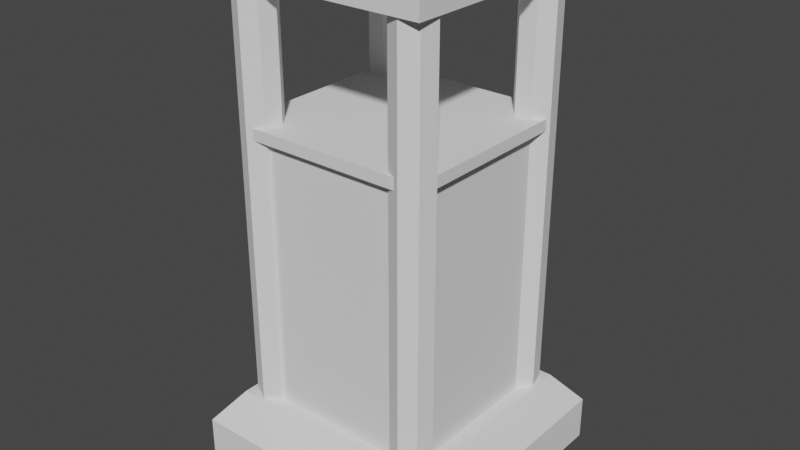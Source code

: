 # Source: Defense_Tower.blend  (saved by Blender 3.3.6; exported with 4.5.12 LTS)
import bpy
from mathutils import Matrix  # noqa: F401  (used for matrix-valued properties, if any)

bpy.ops.wm.read_factory_settings(use_empty=True)
scene = bpy.context.scene
scene.name = 'Scene'

# ---- collections
col_collection = bpy.data.collections.new('Collection'); scene.collection.children.link(col_collection)

# ---- world
world_world = bpy.data.worlds.new('World'); scene.world = world_world
world_world.use_nodes = True; world_world.node_tree.nodes.clear()
_N = world_world.node_tree.nodes; _L = world_world.node_tree.links
n0 = _N.new('ShaderNodeOutputWorld'); n0.name = 'World Output'; n0.location = (300, 300)
n1 = _N.new('ShaderNodeBackground'); n1.name = 'Background'; n1.location = (10, 300)
n1.inputs[0].default_value = (0.05088, 0.05088, 0.05088, 1.0)
_L.new(n1.outputs[0], n0.inputs[0])
n0.is_active_output = True
world_world.color = (0.05088, 0.05088, 0.05088)
world_world.use_sun_shadow = False
world_world.sun_shadow_jitter_overblur = 0.0

# ---- meshes
me_cylinder = bpy.data.meshes.new('Cylinder')
me_cylinder.from_pydata([(5.473, 6.788, -0.7297), (5.473, 6.788, 28.09), (6.501, 6.293, -0.7297), (6.501, 6.293, 28.09), (6.755, 5.18, -0.7297), (6.755, 5.18, 28.09), (6.044, 4.288, -0.7297), (6.044, 4.288, 28.09), (4.903, 4.288, -0.7297), (4.903, 4.288, 28.09), (4.191, 5.18, -0.7297), (4.191, 5.18, 28.09), (4.445, 6.293, -0.7297), (4.445, 6.293, 28.09)], [], [(0, 1, 3, 2), (2, 3, 5, 4), (4, 5, 7, 6), (6, 7, 9, 8), (8, 9, 11, 10), (3, 1, 13, 11, 9, 7, 5), (10, 11, 13, 12), (12, 13, 1, 0), (0, 2, 4, 6, 8, 10, 12)])
_uv = me_cylinder.uv_layers.new(name='UVMap')
_uv.uv.foreach_set('vector', [1.0, 0.5, 1.0, 1.0, 0.8571, 1.0, 0.8571, 0.5, 0.8571, 0.5, 0.8571, 1.0, 0.7143, 1.0, 0.7143, 0.5, 0.7143, 0.5, 0.7143, 1.0, 0.5714, 1.0, 0.5714, 0.5, 0.5714, 0.5, 0.5714, 1.0, 0.4286, 1.0, 0.4286, 0.5, 0.4286, 0.5, 0.4286, 1.0, 0.2857, 1.0, 0.2857, 0.5, 0.4376, 0.3996, 0.25, 0.49, 0.06236, 0.3996, 0.01602, 0.1966, 0.1459, 0.03377, 0.3541, 0.03377, 0.484, 0.1966, 0.2857, 0.5, 0.2857, 1.0, 0.1429, 1.0, 0.1429, 0.5, 0.1429, 0.5, 0.1429, 1.0, 2.98e-08, 1.0, 2.98e-08, 0.5, 0.75, 0.49, 0.9376, 0.3996, 0.984, 0.1966, 0.8541, 0.03377, 0.6459, 0.03377, 0.516, 0.1966, 0.5624, 0.3996])
me_cylinder.update()
me_cube = bpy.data.meshes.new('Cube')
me_cube.from_pydata([(-6.179, -6.179, -0.5263), (-4.352, -4.352, 1.0), (-6.179, 6.179, -0.5263), (-4.352, 4.352, 1.0), (6.179, -6.179, -0.5263), (4.352, -4.352, 1.0), (6.179, 6.179, -0.5263), (4.352, 4.352, 1.0), (-5.0, -5.0, 1.0), (-5.0, 5.0, 1.0), (5.0, 5.0, 1.0), (5.0, -5.0, 1.0), (-4.352, -4.352, 13.68), (-4.352, 4.352, 13.68), (4.352, 4.352, 13.68), (4.352, -4.352, 13.68), (-6.179, 6.179, -2.632), (-6.179, -6.179, -2.632), (6.179, 6.179, -2.632), (6.179, -6.179, -2.632)], [], [(0, 8, 9, 2), (2, 9, 10, 6), (6, 10, 11, 4), (4, 11, 8, 0), (2, 6, 18, 16), (5, 7, 14, 15), (1, 3, 9, 8), (3, 7, 10, 9), (7, 5, 11, 10), (5, 1, 8, 11), (14, 13, 12, 15), (3, 1, 12, 13), (1, 5, 15, 12), (7, 3, 13, 14), (16, 18, 19, 17), (0, 2, 16, 17), (6, 4, 19, 18), (4, 0, 17, 19)])
_uv = me_cube.uv_layers.new(name='UVMap')
_uv.uv.foreach_set('vector', [0.375, 0.0, 0.625, 0.0, 0.625, 0.25, 0.375, 0.25, 0.375, 0.25, 0.625, 0.25, 0.625, 0.5, 0.375, 0.5, 0.375, 0.5, 0.625, 0.5, 0.625, 0.75, 0.375, 0.75, 0.375, 0.75, 0.625, 0.75, 0.625, 1.0, 0.375, 1.0, 0.375, 0.25, 0.375, 0.5, 0.375, 0.5, 0.375, 0.25, 0.6437, 0.7313, 0.6437, 0.5187, 0.6437, 0.5187, 0.6437, 0.7313, 0.8563, 0.7313, 0.8563, 0.5187, 0.875, 0.5, 0.875, 0.75, 0.8563, 0.5187, 0.6437, 0.5187, 0.625, 0.5, 0.875, 0.5, 0.6437, 0.5187, 0.6437, 0.7313, 0.625, 0.75, 0.625, 0.5, 0.6437, 0.7313, 0.8563, 0.7313, 0.875, 0.75, 0.625, 0.75, 0.6437, 0.5187, 0.8563, 0.5187, 0.8563, 0.7313, 0.6437, 0.7313, 0.8563, 0.5187, 0.8563, 0.7313, 0.8563, 0.7313, 0.8563, 0.5187, 0.8563, 0.7313, 0.6437, 0.7313, 0.6437, 0.7313, 0.8563, 0.7313, 0.6437, 0.5187, 0.8563, 0.5187, 0.8563, 0.5187, 0.6437, 0.5187, 0.125, 0.5, 0.375, 0.5, 0.375, 0.75, 0.125, 0.75, 0.375, 0.0, 0.375, 0.25, 0.375, 0.25, 0.375, 0.0, 0.375, 0.5, 0.375, 0.75, 0.375, 0.75, 0.375, 0.5, 0.375, 0.75, 0.375, 1.0, 0.375, 1.0, 0.375, 0.75])
me_cube.update()
me_cube_002 = bpy.data.meshes.new('Cube.002')
me_cube_002.from_pydata([(-0.9376, -0.9376, 0.1), (-0.9376, -0.9376, 0.3), (-0.9376, 0.8825, 0.1), (-0.9376, 0.8825, 0.3), (0.9376, -0.9376, 0.1), (0.9376, -0.9376, 0.3), (0.8825, 0.9376, 0.1), (0.8825, 0.9376, 0.3), (0.8273, 1.0, 0.1), (-0.8273, 1.0, 0.1), (-0.8273, 1.0, 0.3), (0.8273, 1.0, 0.3), (-0.8273, -1.0, 0.1), (0.8273, -1.0, 0.1), (0.8273, -1.0, 0.3), (-0.8273, -1.0, 0.3), (-1.0, 0.8273, 0.1), (-1.0, -0.8273, 0.1), (-1.0, -0.8273, 0.3), (-1.0, 0.8273, 0.3), (1.0, -0.8273, 0.1), (1.0, 0.8273, 0.1), (1.0, 0.8273, 0.3), (1.0, -0.8273, 0.3), (0.8273, 0.8273, 0.3), (0.8273, -0.8273, 0.3), (-0.8273, 0.8273, 0.3), (-0.8273, -0.8273, 0.3), (-0.8273, 0.8273, 0.1), (-0.8273, -0.8273, 0.1), (0.8273, 0.8273, 0.1), (0.8273, -0.8273, 0.1)], [], [(16, 19, 3, 2), (8, 11, 7, 6), (20, 23, 5, 4), (12, 15, 1, 0), (31, 20, 4, 13), (27, 18, 1, 15), (23, 25, 14, 5), (25, 27, 15, 14), (17, 29, 12, 0), (29, 31, 13, 12), (4, 5, 14, 13), (13, 14, 15, 12), (2, 3, 10, 9), (9, 10, 11, 8), (9, 8, 30, 28), (28, 30, 31, 29), (2, 9, 28, 16), (16, 28, 29, 17), (11, 10, 26, 24), (24, 26, 27, 25), (7, 11, 24, 22), (22, 24, 25, 23), (10, 3, 19, 26), (26, 19, 18, 27), (8, 6, 21, 30), (30, 21, 20, 31), (6, 7, 22, 21), (21, 22, 23, 20), (0, 1, 18, 17), (17, 18, 19, 16)])
_uv = me_cube_002.uv_layers.new(name='UVMap')
_uv.uv.foreach_set('vector', [0.375, 0.1667, 0.625, 0.1667, 0.625, 0.25, 0.375, 0.25, 0.375, 0.4167, 0.625, 0.4167, 0.625, 0.5, 0.375, 0.5, 0.375, 0.6667, 0.625, 0.6667, 0.625, 0.75, 0.375, 0.75, 0.375, 0.9167, 0.625, 0.9167, 0.625, 1.0, 0.375, 1.0, 0.2917, 0.6667, 0.375, 0.6667, 0.375, 0.75, 0.2917, 0.75, 0.7917, 0.6667, 0.875, 0.6667, 0.875, 0.75, 0.7917, 0.75, 0.625, 0.6667, 0.7083, 0.6667, 0.7083, 0.75, 0.625, 0.75, 0.7083, 0.6667, 0.7917, 0.6667, 0.7917, 0.75, 0.7083, 0.75, 0.125, 0.6667, 0.2083, 0.6667, 0.2083, 0.75, 0.125, 0.75, 0.2083, 0.6667, 0.2917, 0.6667, 0.2917, 0.75, 0.2083, 0.75, 0.375, 0.75, 0.625, 0.75, 0.625, 0.8333, 0.375, 0.8333, 0.375, 0.8333, 0.625, 0.8333, 0.625, 0.9167, 0.375, 0.9167, 0.375, 0.25, 0.625, 0.25, 0.625, 0.3333, 0.375, 0.3333, 0.375, 0.3333, 0.625, 0.3333, 0.625, 0.4167, 0.375, 0.4167, 0.2083, 0.5, 0.2917, 0.5, 0.2917, 0.5833, 0.2083, 0.5833, 0.2083, 0.5833, 0.2917, 0.5833, 0.2917, 0.6667, 0.2083, 0.6667, 0.125, 0.5, 0.2083, 0.5, 0.2083, 0.5833, 0.125, 0.5833, 0.125, 0.5833, 0.2083, 0.5833, 0.2083, 0.6667, 0.125, 0.6667, 0.7083, 0.5, 0.7917, 0.5, 0.7917, 0.5833, 0.7083, 0.5833, 0.7083, 0.5833, 0.7917, 0.5833, 0.7917, 0.6667, 0.7083, 0.6667, 0.625, 0.5, 0.7083, 0.5, 0.7083, 0.5833, 0.625, 0.5833, 0.625, 0.5833, 0.7083, 0.5833, 0.7083, 0.6667, 0.625, 0.6667, 0.7917, 0.5, 0.875, 0.5, 0.875, 0.5833, 0.7917, 0.5833, 0.7917, 0.5833, 0.875, 0.5833, 0.875, 0.6667, 0.7917, 0.6667, 0.2917, 0.5, 0.375, 0.5, 0.375, 0.5833, 0.2917, 0.5833, 0.2917, 0.5833, 0.375, 0.5833, 0.375, 0.6667, 0.2917, 0.6667, 0.375, 0.5, 0.625, 0.5, 0.625, 0.5833, 0.375, 0.5833, 0.375, 0.5833, 0.625, 0.5833, 0.625, 0.6667, 0.375, 0.6667, 0.375, 0.0, 0.625, 0.0, 0.625, 0.08333, 0.375, 0.08333, 0.375, 0.08333, 0.625, 0.08333, 0.625, 0.1667, 0.375, 0.1667])
me_cube_002.update()
me_cube_003 = bpy.data.meshes.new('Cube.003')
me_cube_003.from_pydata([(-1.9, -1.9, -0.1), (-1.9, -1.9, 0.2), (-1.9, 1.9, -0.1), (-1.9, 1.9, 0.2), (1.9, -1.9, -0.1), (1.9, -1.9, 0.2), (1.9, 1.9, -0.1), (1.9, 1.9, 0.2)], [], [(0, 1, 3, 2), (2, 3, 7, 6), (6, 7, 5, 4), (4, 5, 1, 0), (2, 6, 4, 0), (7, 3, 1, 5)])
_uv = me_cube_003.uv_layers.new(name='UVMap')
_uv.uv.foreach_set('vector', [0.375, 0.0, 0.625, 0.0, 0.625, 0.25, 0.375, 0.25, 0.375, 0.25, 0.625, 0.25, 0.625, 0.5, 0.375, 0.5, 0.375, 0.5, 0.625, 0.5, 0.625, 0.75, 0.375, 0.75, 0.375, 0.75, 0.625, 0.75, 0.625, 1.0, 0.375, 1.0, 0.125, 0.5, 0.375, 0.5, 0.375, 0.75, 0.125, 0.75, 0.625, 0.5, 0.875, 0.5, 0.875, 0.75, 0.625, 0.75])
me_cube_003.update()

# ---- objects
ob_cylinder = bpy.data.objects.new('Cylinder', me_cylinder)
ob_cube = bpy.data.objects.new('Cube', me_cube)
ob_cube_001 = bpy.data.objects.new('Cube.001', me_cube_002)
ob_cube_002 = bpy.data.objects.new('Cube.002', me_cube_003)

# ---- transforms, parenting, visibility, modifiers, constraints
ob_cylinder.location = (0.0, 0.0, 0.0)
ob_cylinder.scale = (0.2741, 0.2741, 0.2741)
_m = ob_cylinder.modifiers.new('Mirror', 'MIRROR')
_m.use_axis = (True, True, False)
ob_cube.location = (0.0, 0.0, 0.0)
ob_cube.scale = (0.38, 0.38, 0.38)
ob_cube_001.location = (0.0, 0.0, 5.1)
ob_cube_001.scale = (1.813, 1.813, 1.0)
ob_cube_002.location = (0.0, 0.0, 7.8)

# ---- collection membership
col_collection.objects.link(ob_cylinder)
col_collection.objects.link(ob_cube)
col_collection.objects.link(ob_cube_001)
col_collection.objects.link(ob_cube_002)

# ---- scene / render settings (as saved in the file)
scene.frame_start = 1; scene.frame_end = 250; scene.frame_set(1)
scene.render.engine = 'BLENDER_EEVEE_NEXT'
scene.cycles.sampling_pattern = 'TABULATED_SOBOL'
scene.cycles.use_light_tree = False
scene.view_settings.view_transform = 'Filmic'
bpy.context.view_layer.update()

# ---- added for rendering (the .blend has no active camera and no usable light): camera, sun
cam_auto = bpy.data.cameras.new('AutoCamera')
cam_auto.lens = 50.0
cam_auto.sensor_width = 36.0
cam_auto.clip_end = 1000.0
ob_auto_camera = bpy.data.objects.new('AutoCamera', cam_auto)
scene.collection.objects.link(ob_auto_camera)
ob_auto_camera.location = (10.3484, -12.4181, 11.7787)
ob_auto_camera.rotation_euler = (1.09748, -7.21219e-08, 0.694738)
scene.camera = ob_auto_camera
light_auto_sun = bpy.data.lights.new('AutoSun', 'SUN')
light_auto_sun.energy = 3.0
light_auto_sun.angle = 0.0523599
ob_auto_sun = bpy.data.objects.new('AutoSun', light_auto_sun)
scene.collection.objects.link(ob_auto_sun)
ob_auto_sun.rotation_euler = (0.872665, 0.174533, 0.523599)
bpy.context.view_layer.update()
